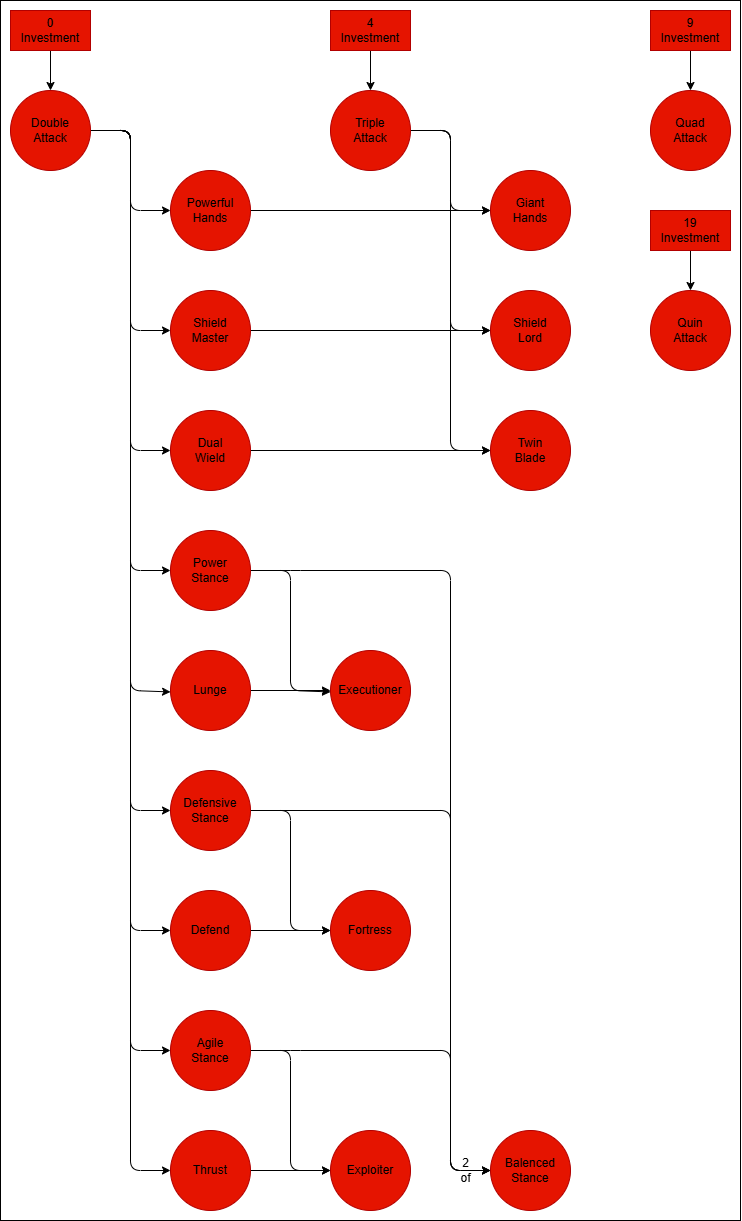

The diagram above was exported from draw.io. Its source (the exported page's mxGraphModel, read from the mxfile embedded in the PNG):
<mxGraphModel dx="734" dy="776" grid="1" gridSize="10" guides="1" tooltips="1" connect="1" arrows="1" fold="1" page="1" pageScale="1" pageWidth="850" pageHeight="1100" math="0" shadow="0">
  <root>
    <mxCell id="0" />
    <mxCell id="1" parent="0" />
    <mxCell id="55" value="" style="whiteSpace=wrap;html=1;" vertex="1" parent="1">
      <mxGeometry x="70" y="30" width="740" height="1220" as="geometry" />
    </mxCell>
    <mxCell id="2" value="" style="edgeStyle=none;html=1;" parent="1" source="11" target="13" edge="1">
      <mxGeometry relative="1" as="geometry">
        <Array as="points">
          <mxPoint x="200" y="160" />
          <mxPoint x="200" y="240" />
        </Array>
      </mxGeometry>
    </mxCell>
    <mxCell id="3" value="" style="edgeStyle=none;html=1;" parent="1" source="11" target="15" edge="1">
      <mxGeometry relative="1" as="geometry">
        <Array as="points">
          <mxPoint x="200" y="160" />
          <mxPoint x="200" y="360" />
        </Array>
      </mxGeometry>
    </mxCell>
    <mxCell id="4" value="" style="edgeStyle=none;html=1;" parent="1" source="11" target="17" edge="1">
      <mxGeometry relative="1" as="geometry">
        <Array as="points">
          <mxPoint x="200" y="160" />
          <mxPoint x="200" y="480" />
        </Array>
      </mxGeometry>
    </mxCell>
    <mxCell id="5" value="" style="edgeStyle=none;html=1;" parent="1" source="11" target="20" edge="1">
      <mxGeometry relative="1" as="geometry">
        <Array as="points">
          <mxPoint x="200" y="160" />
          <mxPoint x="200" y="600" />
        </Array>
      </mxGeometry>
    </mxCell>
    <mxCell id="6" value="" style="edgeStyle=none;html=1;" parent="1" source="11" target="23" edge="1">
      <mxGeometry relative="1" as="geometry">
        <Array as="points">
          <mxPoint x="200" y="160" />
          <mxPoint x="200" y="840" />
        </Array>
      </mxGeometry>
    </mxCell>
    <mxCell id="7" value="" style="edgeStyle=none;html=1;" parent="1" source="11" target="26" edge="1">
      <mxGeometry relative="1" as="geometry">
        <Array as="points">
          <mxPoint x="200" y="160" />
          <mxPoint x="200" y="1080" />
        </Array>
      </mxGeometry>
    </mxCell>
    <mxCell id="8" style="edgeStyle=none;html=1;" parent="1" source="11" target="51" edge="1">
      <mxGeometry relative="1" as="geometry">
        <Array as="points">
          <mxPoint x="200" y="160" />
          <mxPoint x="200" y="1200" />
        </Array>
      </mxGeometry>
    </mxCell>
    <mxCell id="9" style="edgeStyle=none;html=1;" parent="1" source="11" target="47" edge="1">
      <mxGeometry relative="1" as="geometry">
        <Array as="points">
          <mxPoint x="200" y="160" />
          <mxPoint x="200" y="720" />
        </Array>
      </mxGeometry>
    </mxCell>
    <mxCell id="10" style="edgeStyle=none;html=1;" parent="1" source="11" target="49" edge="1">
      <mxGeometry relative="1" as="geometry">
        <Array as="points">
          <mxPoint x="200" y="160" />
          <mxPoint x="200" y="960" />
        </Array>
      </mxGeometry>
    </mxCell>
    <mxCell id="11" value="Double&lt;br&gt;Attack" style="ellipse;whiteSpace=wrap;fillColor=light-dark(#E51400,#990000);fontColor=default;strokeColor=#B20000;html=1;" parent="1" vertex="1">
      <mxGeometry x="80" y="120" width="80" height="80" as="geometry" />
    </mxCell>
    <mxCell id="12" value="" style="edgeStyle=none;html=1;" parent="1" source="13" target="33" edge="1">
      <mxGeometry relative="1" as="geometry" />
    </mxCell>
    <mxCell id="13" value="Powerful Hands" style="ellipse;whiteSpace=wrap;fillColor=light-dark(#E51400,#990000);fontColor=default;strokeColor=#B20000;html=1;" parent="1" vertex="1">
      <mxGeometry x="240" y="200" width="80" height="80" as="geometry" />
    </mxCell>
    <mxCell id="14" value="" style="edgeStyle=none;html=1;" parent="1" source="15" target="34" edge="1">
      <mxGeometry relative="1" as="geometry" />
    </mxCell>
    <mxCell id="15" value="Shield&lt;br&gt;Master" style="ellipse;whiteSpace=wrap;fillColor=light-dark(#E51400,#990000);fontColor=default;strokeColor=#B20000;html=1;" parent="1" vertex="1">
      <mxGeometry x="240" y="320" width="80" height="80" as="geometry" />
    </mxCell>
    <mxCell id="16" value="" style="edgeStyle=none;html=1;" parent="1" source="17" target="35" edge="1">
      <mxGeometry relative="1" as="geometry" />
    </mxCell>
    <mxCell id="17" value="Dual&lt;br&gt;Wield" style="ellipse;whiteSpace=wrap;fillColor=light-dark(#E51400,#990000);fontColor=default;strokeColor=#B20000;html=1;" parent="1" vertex="1">
      <mxGeometry x="240" y="440" width="80" height="80" as="geometry" />
    </mxCell>
    <mxCell id="18" value="" style="edgeStyle=none;html=1;" parent="1" source="20" target="37" edge="1">
      <mxGeometry relative="1" as="geometry">
        <mxPoint x="400" y="720" as="targetPoint" />
        <Array as="points">
          <mxPoint x="360" y="600" />
          <mxPoint x="520" y="600" />
          <mxPoint x="520" y="1200" />
        </Array>
      </mxGeometry>
    </mxCell>
    <mxCell id="19" style="edgeStyle=none;html=1;" parent="1" source="20" target="52" edge="1">
      <mxGeometry relative="1" as="geometry">
        <Array as="points">
          <mxPoint x="360" y="600" />
          <mxPoint x="360" y="720" />
        </Array>
      </mxGeometry>
    </mxCell>
    <mxCell id="20" value="Power&lt;br&gt;Stance" style="ellipse;whiteSpace=wrap;fillColor=light-dark(#E51400,#990000);fontColor=default;strokeColor=#B20000;html=1;" parent="1" vertex="1">
      <mxGeometry x="240" y="560" width="80" height="80" as="geometry" />
    </mxCell>
    <mxCell id="21" value="" style="edgeStyle=none;html=1;" parent="1" source="23" target="37" edge="1">
      <mxGeometry relative="1" as="geometry">
        <mxPoint x="400" y="840" as="targetPoint" />
        <Array as="points">
          <mxPoint x="520" y="840" />
          <mxPoint x="520" y="1200" />
        </Array>
      </mxGeometry>
    </mxCell>
    <mxCell id="22" style="edgeStyle=none;html=1;" parent="1" source="23" target="53" edge="1">
      <mxGeometry relative="1" as="geometry">
        <Array as="points">
          <mxPoint x="360" y="840" />
          <mxPoint x="360" y="960" />
        </Array>
      </mxGeometry>
    </mxCell>
    <mxCell id="23" value="Defensive&lt;br&gt;Stance" style="ellipse;whiteSpace=wrap;fillColor=light-dark(#E51400,#990000);fontColor=default;strokeColor=#B20000;html=1;" parent="1" vertex="1">
      <mxGeometry x="240" y="800" width="80" height="80" as="geometry" />
    </mxCell>
    <mxCell id="24" value="" style="edgeStyle=none;html=1;" parent="1" source="26" target="37" edge="1">
      <mxGeometry relative="1" as="geometry">
        <mxPoint x="400" y="960" as="targetPoint" />
        <Array as="points">
          <mxPoint x="360" y="1080" />
          <mxPoint x="520" y="1080" />
          <mxPoint x="520" y="1200" />
        </Array>
      </mxGeometry>
    </mxCell>
    <mxCell id="25" style="edgeStyle=none;html=1;" parent="1" source="26" target="54" edge="1">
      <mxGeometry relative="1" as="geometry">
        <Array as="points">
          <mxPoint x="360" y="1080" />
          <mxPoint x="360" y="1200" />
        </Array>
      </mxGeometry>
    </mxCell>
    <mxCell id="26" value="Agile&lt;br&gt;Stance" style="ellipse;whiteSpace=wrap;fillColor=light-dark(#E51400,#990000);fontColor=default;strokeColor=#B20000;html=1;" parent="1" vertex="1">
      <mxGeometry x="240" y="1040" width="80" height="80" as="geometry" />
    </mxCell>
    <mxCell id="27" value="" style="edgeStyle=none;html=1;" parent="1" source="30" target="35" edge="1">
      <mxGeometry relative="1" as="geometry">
        <Array as="points">
          <mxPoint x="520" y="160" />
          <mxPoint x="520" y="480" />
        </Array>
      </mxGeometry>
    </mxCell>
    <mxCell id="28" value="" style="edgeStyle=none;html=1;" parent="1" source="30" target="33" edge="1">
      <mxGeometry relative="1" as="geometry">
        <Array as="points">
          <mxPoint x="520" y="160" />
          <mxPoint x="520" y="240" />
        </Array>
      </mxGeometry>
    </mxCell>
    <mxCell id="29" value="" style="edgeStyle=none;html=1;" parent="1" source="30" target="34" edge="1">
      <mxGeometry relative="1" as="geometry">
        <Array as="points">
          <mxPoint x="520" y="160" />
          <mxPoint x="520" y="360" />
        </Array>
      </mxGeometry>
    </mxCell>
    <mxCell id="30" value="Triple&lt;br&gt;Attack" style="ellipse;whiteSpace=wrap;fillColor=light-dark(#E51400,#990000);fontColor=default;strokeColor=#B20000;html=1;" parent="1" vertex="1">
      <mxGeometry x="400" y="120" width="80" height="80" as="geometry" />
    </mxCell>
    <mxCell id="31" value="" style="edgeStyle=none;html=1;" parent="1" source="32" target="11" edge="1">
      <mxGeometry relative="1" as="geometry" />
    </mxCell>
    <mxCell id="32" value="0&lt;br&gt;Investment" style="whiteSpace=wrap;fillColor=light-dark(#E51400,#990000);fontColor=default;strokeColor=#B20000;html=1;" parent="1" vertex="1">
      <mxGeometry x="80" y="40" width="80" height="40" as="geometry" />
    </mxCell>
    <mxCell id="33" value="Giant&lt;br&gt;Hands" style="ellipse;whiteSpace=wrap;fillColor=light-dark(#E51400,#990000);fontColor=default;strokeColor=#B20000;html=1;" parent="1" vertex="1">
      <mxGeometry x="560" y="200" width="80" height="80" as="geometry" />
    </mxCell>
    <mxCell id="34" value="Shield&lt;br&gt;Lord" style="ellipse;whiteSpace=wrap;fillColor=light-dark(#E51400,#990000);fontColor=default;strokeColor=#B20000;html=1;" parent="1" vertex="1">
      <mxGeometry x="560" y="320" width="80" height="80" as="geometry" />
    </mxCell>
    <mxCell id="35" value="Twin&lt;br&gt;Blade" style="ellipse;whiteSpace=wrap;fillColor=light-dark(#E51400,#990000);fontColor=default;strokeColor=#B20000;html=1;" parent="1" vertex="1">
      <mxGeometry x="560" y="440" width="80" height="80" as="geometry" />
    </mxCell>
    <mxCell id="36" value="Quad&lt;br&gt;Attack" style="ellipse;whiteSpace=wrap;fillColor=light-dark(#E51400,#990000);fontColor=default;strokeColor=#B20000;html=1;" parent="1" vertex="1">
      <mxGeometry x="720" y="120" width="80" height="80" as="geometry" />
    </mxCell>
    <mxCell id="37" value="Balenced&lt;br&gt;Stance" style="ellipse;whiteSpace=wrap;fillColor=light-dark(#E51400,#990000);fontColor=default;strokeColor=#B20000;html=1;" parent="1" vertex="1">
      <mxGeometry x="560" y="1160" width="80" height="80" as="geometry" />
    </mxCell>
    <mxCell id="38" value="" style="edgeStyle=none;html=1;" parent="1" source="39" target="30" edge="1">
      <mxGeometry relative="1" as="geometry" />
    </mxCell>
    <mxCell id="39" value="4&lt;br&gt;Investment" style="whiteSpace=wrap;fillColor=light-dark(#E51400,#990000);fontColor=default;strokeColor=#B20000;html=1;" parent="1" vertex="1">
      <mxGeometry x="400" y="40" width="80" height="40" as="geometry" />
    </mxCell>
    <mxCell id="40" value="" style="edgeStyle=none;html=1;" parent="1" source="41" target="36" edge="1">
      <mxGeometry relative="1" as="geometry" />
    </mxCell>
    <mxCell id="41" value="9&lt;br&gt;Investment" style="whiteSpace=wrap;fontColor=default;fillColor=light-dark(#E51400,#990000);strokeColor=#B20000;html=1;" parent="1" vertex="1">
      <mxGeometry x="720" y="40" width="80" height="40" as="geometry" />
    </mxCell>
    <mxCell id="42" value="2&lt;br&gt;of" style="text;align=center;verticalAlign=middle;resizable=0;points=[];autosize=1;strokeColor=none;fillColor=none;html=1;" parent="1" vertex="1">
      <mxGeometry x="520" y="1180" width="30" height="40" as="geometry" />
    </mxCell>
    <mxCell id="43" value="Quin&lt;br&gt;Attack" style="ellipse;whiteSpace=wrap;fillColor=light-dark(#E51400,#990000);fontColor=default;strokeColor=#B20000;html=1;" parent="1" vertex="1">
      <mxGeometry x="720" y="320" width="80" height="80" as="geometry" />
    </mxCell>
    <mxCell id="44" value="" style="edgeStyle=none;html=1;" parent="1" source="45" target="43" edge="1">
      <mxGeometry relative="1" as="geometry" />
    </mxCell>
    <mxCell id="45" value="19&lt;br&gt;Investment" style="whiteSpace=wrap;fontColor=default;fillColor=light-dark(#E51400,#990000);strokeColor=#B20000;html=1;" parent="1" vertex="1">
      <mxGeometry x="720" y="240" width="80" height="40" as="geometry" />
    </mxCell>
    <mxCell id="46" value="" style="edgeStyle=none;html=1;" parent="1" source="47" target="52" edge="1">
      <mxGeometry relative="1" as="geometry" />
    </mxCell>
    <mxCell id="47" value="Lunge" style="ellipse;whiteSpace=wrap;fillColor=light-dark(#E51400,#990000);fontColor=default;strokeColor=#B20000;html=1;" parent="1" vertex="1">
      <mxGeometry x="240" y="680" width="80" height="80" as="geometry" />
    </mxCell>
    <mxCell id="48" value="" style="edgeStyle=none;html=1;" parent="1" source="49" target="53" edge="1">
      <mxGeometry relative="1" as="geometry" />
    </mxCell>
    <mxCell id="49" value="Defend" style="ellipse;whiteSpace=wrap;fillColor=light-dark(#E51400,#990000);fontColor=default;strokeColor=#B20000;html=1;" parent="1" vertex="1">
      <mxGeometry x="240" y="920" width="80" height="80" as="geometry" />
    </mxCell>
    <mxCell id="50" value="" style="edgeStyle=none;html=1;" parent="1" source="51" target="54" edge="1">
      <mxGeometry relative="1" as="geometry" />
    </mxCell>
    <mxCell id="51" value="Thrust" style="ellipse;whiteSpace=wrap;fillColor=light-dark(#E51400,#990000);fontColor=default;strokeColor=#B20000;html=1;" parent="1" vertex="1">
      <mxGeometry x="240" y="1160" width="80" height="80" as="geometry" />
    </mxCell>
    <mxCell id="52" value="Executioner" style="ellipse;whiteSpace=wrap;fillColor=light-dark(#E51400,#990000);fontColor=default;strokeColor=#B20000;html=1;" parent="1" vertex="1">
      <mxGeometry x="400" y="680" width="80" height="80" as="geometry" />
    </mxCell>
    <mxCell id="53" value="Fortress" style="ellipse;whiteSpace=wrap;fillColor=light-dark(#E51400,#990000);fontColor=default;strokeColor=#B20000;html=1;" parent="1" vertex="1">
      <mxGeometry x="400" y="920" width="80" height="80" as="geometry" />
    </mxCell>
    <mxCell id="54" value="Exploiter" style="ellipse;whiteSpace=wrap;fillColor=light-dark(#E51400,#990000);fontColor=default;strokeColor=#B20000;html=1;" parent="1" vertex="1">
      <mxGeometry x="400" y="1160" width="80" height="80" as="geometry" />
    </mxCell>
  </root>
</mxGraphModel>